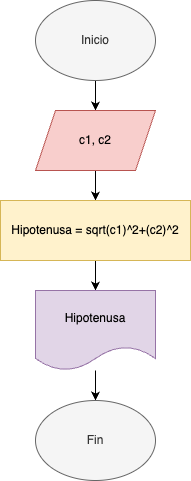

The diagram above was exported from draw.io. Its source (the exported page's mxGraphModel, read from the mxfile embedded in the PNG):
<mxGraphModel dx="984" dy="624" grid="1" gridSize="10" guides="1" tooltips="1" connect="1" arrows="1" fold="1" page="1" pageScale="1" pageWidth="827" pageHeight="1169" background="#ffffff" math="0" shadow="0">
  <root>
    <mxCell id="0" />
    <mxCell id="1" parent="0" />
    <mxCell id="uc9-f-W1lVL-SgBJLMm1-5" value="" style="edgeStyle=orthogonalEdgeStyle;rounded=0;orthogonalLoop=1;jettySize=auto;html=1;" edge="1" parent="1" source="uc9-f-W1lVL-SgBJLMm1-1" target="uc9-f-W1lVL-SgBJLMm1-4">
      <mxGeometry relative="1" as="geometry" />
    </mxCell>
    <mxCell id="uc9-f-W1lVL-SgBJLMm1-1" value="Inicio" style="ellipse;whiteSpace=wrap;html=1;fillColor=#f5f5f5;fontColor=#333333;strokeColor=#666666;" vertex="1" parent="1">
      <mxGeometry x="350" y="70" width="120" height="80" as="geometry" />
    </mxCell>
    <mxCell id="uc9-f-W1lVL-SgBJLMm1-7" value="" style="edgeStyle=orthogonalEdgeStyle;rounded=0;orthogonalLoop=1;jettySize=auto;html=1;" edge="1" parent="1" source="uc9-f-W1lVL-SgBJLMm1-4" target="uc9-f-W1lVL-SgBJLMm1-6">
      <mxGeometry relative="1" as="geometry" />
    </mxCell>
    <mxCell id="uc9-f-W1lVL-SgBJLMm1-4" value="c1, c2" style="shape=parallelogram;perimeter=parallelogramPerimeter;whiteSpace=wrap;html=1;fixedSize=1;fillColor=#f8cecc;strokeColor=#b85450;" vertex="1" parent="1">
      <mxGeometry x="350" y="180" width="120" height="60" as="geometry" />
    </mxCell>
    <mxCell id="uc9-f-W1lVL-SgBJLMm1-9" value="" style="edgeStyle=orthogonalEdgeStyle;rounded=0;orthogonalLoop=1;jettySize=auto;html=1;" edge="1" parent="1" source="uc9-f-W1lVL-SgBJLMm1-6" target="uc9-f-W1lVL-SgBJLMm1-8">
      <mxGeometry relative="1" as="geometry" />
    </mxCell>
    <mxCell id="uc9-f-W1lVL-SgBJLMm1-6" value="Hipotenusa =&amp;nbsp;sqrt(c1)^2+(c2)^2" style="whiteSpace=wrap;html=1;fillColor=#fff2cc;strokeColor=#d6b656;" vertex="1" parent="1">
      <mxGeometry x="315" y="270" width="190" height="60" as="geometry" />
    </mxCell>
    <mxCell id="uc9-f-W1lVL-SgBJLMm1-11" style="edgeStyle=orthogonalEdgeStyle;rounded=0;orthogonalLoop=1;jettySize=auto;html=1;entryX=0.5;entryY=0;entryDx=0;entryDy=0;" edge="1" parent="1" source="uc9-f-W1lVL-SgBJLMm1-8" target="uc9-f-W1lVL-SgBJLMm1-10">
      <mxGeometry relative="1" as="geometry" />
    </mxCell>
    <mxCell id="uc9-f-W1lVL-SgBJLMm1-8" value="Hipotenusa" style="shape=document;whiteSpace=wrap;html=1;boundedLbl=1;fillColor=#e1d5e7;strokeColor=#9673a6;" vertex="1" parent="1">
      <mxGeometry x="350" y="360" width="120" height="80" as="geometry" />
    </mxCell>
    <mxCell id="uc9-f-W1lVL-SgBJLMm1-10" value="Fin" style="ellipse;whiteSpace=wrap;html=1;fillColor=#f5f5f5;fontColor=#333333;strokeColor=#666666;" vertex="1" parent="1">
      <mxGeometry x="350" y="470" width="120" height="80" as="geometry" />
    </mxCell>
  </root>
</mxGraphModel>